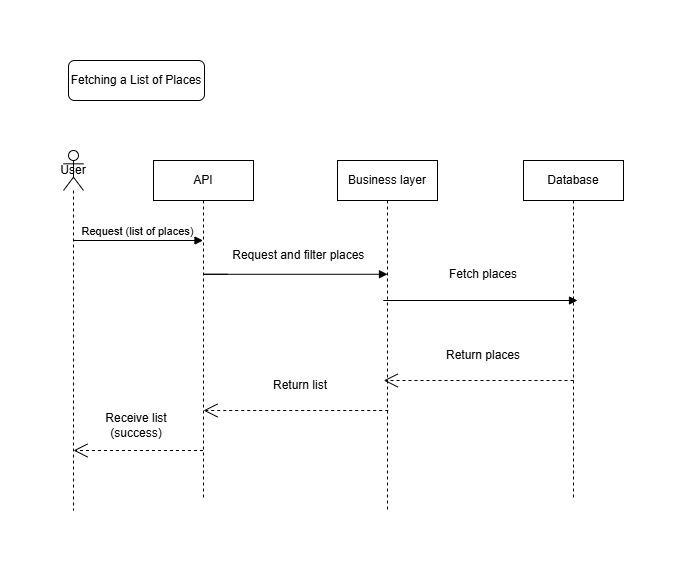

The diagram above was exported from draw.io. Its source (the exported page's mxGraphModel, read from the mxfile embedded in the PNG):
<mxGraphModel dx="1560" dy="701" grid="1" gridSize="10" guides="1" tooltips="1" connect="1" arrows="1" fold="1" page="1" pageScale="1" pageWidth="827" pageHeight="1169" math="0" shadow="0">
  <root>
    <mxCell id="0" />
    <mxCell id="1" parent="0" />
    <mxCell id="iLLptHXXxSDsH_1KSf92-1" parent="1" style="shape=umlLifeline;perimeter=lifelinePerimeter;whiteSpace=wrap;html=1;container=1;dropTarget=0;collapsible=0;recursiveResize=0;outlineConnect=0;portConstraint=eastwest;newEdgeStyle={&quot;curved&quot;:0,&quot;rounded&quot;:0};participant=umlActor;" value="User" vertex="1">
      <mxGeometry height="360" width="20" x="134" y="440" as="geometry" />
    </mxCell>
    <mxCell id="iLLptHXXxSDsH_1KSf92-2" edge="1" parent="1" style="html=1;verticalAlign=bottom;endArrow=block;curved=0;rounded=0;" target="iLLptHXXxSDsH_1KSf92-4" value="Request (list of places)">
      <mxGeometry relative="1" width="80" as="geometry">
        <mxPoint x="144" y="530" as="sourcePoint" />
        <mxPoint x="224" y="530" as="targetPoint" />
      </mxGeometry>
    </mxCell>
    <mxCell id="iLLptHXXxSDsH_1KSf92-3" edge="1" parent="1" source="iLLptHXXxSDsH_1KSf92-4" style="endArrow=open;endSize=12;dashed=1;html=1;rounded=0;" value="">
      <mxGeometry relative="1" width="160" as="geometry">
        <mxPoint x="254" y="750" as="sourcePoint" />
        <mxPoint x="144" y="740" as="targetPoint" />
      </mxGeometry>
    </mxCell>
    <mxCell id="iLLptHXXxSDsH_1KSf92-4" parent="1" style="shape=umlLifeline;perimeter=lifelinePerimeter;whiteSpace=wrap;html=1;container=1;dropTarget=0;collapsible=0;recursiveResize=0;outlineConnect=0;portConstraint=eastwest;newEdgeStyle={&quot;curved&quot;:0,&quot;rounded&quot;:0};" value="API" vertex="1">
      <mxGeometry height="340" width="100" x="224" y="450" as="geometry" />
    </mxCell>
    <mxCell id="iLLptHXXxSDsH_1KSf92-5" parent="1" style="shape=umlLifeline;perimeter=lifelinePerimeter;whiteSpace=wrap;html=1;container=1;dropTarget=0;collapsible=0;recursiveResize=0;outlineConnect=0;portConstraint=eastwest;newEdgeStyle={&quot;curved&quot;:0,&quot;rounded&quot;:0};" value="Business layer" vertex="1">
      <mxGeometry height="350" width="100" x="408" y="450" as="geometry" />
    </mxCell>
    <mxCell id="iLLptHXXxSDsH_1KSf92-6" parent="1" style="shape=umlLifeline;perimeter=lifelinePerimeter;whiteSpace=wrap;html=1;container=1;dropTarget=0;collapsible=0;recursiveResize=0;outlineConnect=0;portConstraint=eastwest;newEdgeStyle={&quot;curved&quot;:0,&quot;rounded&quot;:0};" value="Database" vertex="1">
      <mxGeometry height="340" width="100" x="594" y="450" as="geometry" />
    </mxCell>
    <mxCell id="iLLptHXXxSDsH_1KSf92-7" edge="1" parent="1" style="endArrow=open;endSize=12;dashed=1;html=1;rounded=0;" value="">
      <mxGeometry relative="1" width="160" as="geometry">
        <mxPoint x="458.75" y="700" as="sourcePoint" />
        <mxPoint x="274" y="700" as="targetPoint" />
      </mxGeometry>
    </mxCell>
    <mxCell id="iLLptHXXxSDsH_1KSf92-8" edge="1" parent="1" style="endArrow=open;endSize=12;dashed=1;html=1;rounded=0;" value="">
      <mxGeometry relative="1" width="160" as="geometry">
        <mxPoint x="644" y="670" as="sourcePoint" />
        <mxPoint x="454.25" y="669.9999999999999" as="targetPoint" />
      </mxGeometry>
    </mxCell>
    <mxCell id="iLLptHXXxSDsH_1KSf92-9" edge="1" parent="1" style="endArrow=block;endFill=1;html=1;edgeStyle=orthogonalEdgeStyle;align=left;verticalAlign=top;rounded=0;endSize=6;" value="">
      <mxGeometry relative="1" x="-1" as="geometry">
        <Array as="points">
          <mxPoint x="274" y="564" />
          <mxPoint x="274" y="564" />
        </Array>
        <mxPoint x="298" y="563.77" as="sourcePoint" />
        <mxPoint x="458" y="563.77" as="targetPoint" />
      </mxGeometry>
    </mxCell>
    <mxCell id="iLLptHXXxSDsH_1KSf92-10" parent="1" style="text;html=1;whiteSpace=wrap;strokeColor=none;fillColor=none;align=center;verticalAlign=middle;rounded=0;" value="Request and filter places&amp;nbsp;" vertex="1">
      <mxGeometry height="30" width="140" x="301" y="530" as="geometry" />
    </mxCell>
    <mxCell id="iLLptHXXxSDsH_1KSf92-11" parent="1" style="text;html=1;whiteSpace=wrap;strokeColor=none;fillColor=none;align=center;verticalAlign=middle;rounded=0;" value="Fetch places" vertex="1">
      <mxGeometry height="30" width="140" x="484" y="549" as="geometry" />
    </mxCell>
    <mxCell id="iLLptHXXxSDsH_1KSf92-12" parent="1" style="text;html=1;whiteSpace=wrap;strokeColor=none;fillColor=none;align=center;verticalAlign=middle;rounded=0;" value="&lt;span&gt;Return&amp;nbsp;places&lt;/span&gt;" vertex="1">
      <mxGeometry height="30" width="106" x="501" y="630" as="geometry" />
    </mxCell>
    <mxCell id="iLLptHXXxSDsH_1KSf92-13" parent="1" style="text;html=1;whiteSpace=wrap;strokeColor=none;fillColor=none;align=center;verticalAlign=middle;rounded=0;" value="Return list" vertex="1">
      <mxGeometry height="30" width="106" x="318" y="660" as="geometry" />
    </mxCell>
    <mxCell id="iLLptHXXxSDsH_1KSf92-14" edge="1" parent="1" style="endArrow=block;endFill=1;html=1;edgeStyle=orthogonalEdgeStyle;align=left;verticalAlign=top;rounded=0;endSize=6;" value="">
      <mxGeometry relative="1" x="-1" as="geometry">
        <Array as="points">
          <mxPoint x="454" y="590" />
          <mxPoint x="454" y="590" />
        </Array>
        <mxPoint x="488" y="590" as="sourcePoint" />
        <mxPoint x="648" y="590" as="targetPoint" />
      </mxGeometry>
    </mxCell>
    <mxCell id="iLLptHXXxSDsH_1KSf92-15" parent="1" style="rounded=1;whiteSpace=wrap;html=1;" value="Fetching a List of Places" vertex="1">
      <mxGeometry height="40" width="136" x="139" y="350" as="geometry" />
    </mxCell>
    <mxCell id="iLLptHXXxSDsH_1KSf92-16" parent="1" style="text;html=1;whiteSpace=wrap;strokeColor=none;fillColor=none;align=center;verticalAlign=middle;rounded=0;" value="Receive list (success)" vertex="1">
      <mxGeometry height="30" width="106" x="154" y="700" as="geometry" />
    </mxCell>
  </root>
</mxGraphModel>